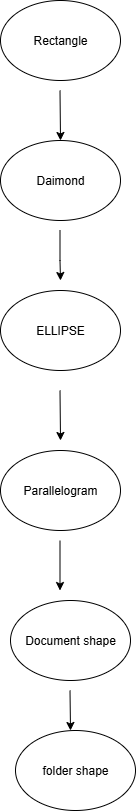

The diagram above was exported from draw.io. Its source (the exported page's mxGraphModel, read from the mxfile embedded in the PNG):
<mxGraphModel dx="1042" dy="562" grid="1" gridSize="10" guides="1" tooltips="1" connect="1" arrows="1" fold="1" page="1" pageScale="1" pageWidth="850" pageHeight="1100" math="0" shadow="0">
  <root>
    <mxCell id="0" />
    <mxCell id="1" parent="0" />
    <mxCell id="SdUvVHn6Y6IxPMb7m4or-2" value="" style="endArrow=classic;html=1;rounded=0;" edge="1" parent="1">
      <mxGeometry width="50" height="50" relative="1" as="geometry">
        <mxPoint x="409.5" y="100" as="sourcePoint" />
        <mxPoint x="410" y="150" as="targetPoint" />
      </mxGeometry>
    </mxCell>
    <mxCell id="SdUvVHn6Y6IxPMb7m4or-4" value="" style="endArrow=classic;html=1;rounded=0;" edge="1" parent="1">
      <mxGeometry width="50" height="50" relative="1" as="geometry">
        <mxPoint x="409.5" y="240" as="sourcePoint" />
        <mxPoint x="410" y="290" as="targetPoint" />
        <Array as="points">
          <mxPoint x="409.5" y="270" />
        </Array>
      </mxGeometry>
    </mxCell>
    <mxCell id="SdUvVHn6Y6IxPMb7m4or-6" value="Rectangle" style="ellipse;whiteSpace=wrap;html=1;" vertex="1" parent="1">
      <mxGeometry x="350" y="10" width="120" height="80" as="geometry" />
    </mxCell>
    <mxCell id="SdUvVHn6Y6IxPMb7m4or-8" value="Daimond" style="ellipse;whiteSpace=wrap;html=1;" vertex="1" parent="1">
      <mxGeometry x="350" y="150" width="120" height="80" as="geometry" />
    </mxCell>
    <mxCell id="SdUvVHn6Y6IxPMb7m4or-9" value="ELLIPSE" style="ellipse;whiteSpace=wrap;html=1;" vertex="1" parent="1">
      <mxGeometry x="350" y="300" width="120" height="80" as="geometry" />
    </mxCell>
    <mxCell id="SdUvVHn6Y6IxPMb7m4or-11" value="" style="endArrow=classic;html=1;rounded=0;" edge="1" parent="1">
      <mxGeometry width="50" height="50" relative="1" as="geometry">
        <mxPoint x="409.5" y="400" as="sourcePoint" />
        <mxPoint x="410" y="450" as="targetPoint" />
      </mxGeometry>
    </mxCell>
    <mxCell id="SdUvVHn6Y6IxPMb7m4or-12" value="Parallelogram" style="ellipse;whiteSpace=wrap;html=1;" vertex="1" parent="1">
      <mxGeometry x="350" y="460" width="120" height="80" as="geometry" />
    </mxCell>
    <mxCell id="SdUvVHn6Y6IxPMb7m4or-13" value="Document shape" style="ellipse;whiteSpace=wrap;html=1;" vertex="1" parent="1">
      <mxGeometry x="360" y="610" width="120" height="80" as="geometry" />
    </mxCell>
    <mxCell id="SdUvVHn6Y6IxPMb7m4or-14" value="" style="endArrow=classic;html=1;rounded=0;" edge="1" parent="1">
      <mxGeometry width="50" height="50" relative="1" as="geometry">
        <mxPoint x="409.5" y="550" as="sourcePoint" />
        <mxPoint x="409.5" y="600" as="targetPoint" />
      </mxGeometry>
    </mxCell>
    <mxCell id="SdUvVHn6Y6IxPMb7m4or-15" value="folder shape" style="ellipse;whiteSpace=wrap;html=1;" vertex="1" parent="1">
      <mxGeometry x="365" y="740" width="120" height="80" as="geometry" />
    </mxCell>
    <mxCell id="SdUvVHn6Y6IxPMb7m4or-18" value="" style="endArrow=classic;html=1;rounded=0;" edge="1" parent="1">
      <mxGeometry width="50" height="50" relative="1" as="geometry">
        <mxPoint x="419.5" y="700" as="sourcePoint" />
        <mxPoint x="420" y="740" as="targetPoint" />
      </mxGeometry>
    </mxCell>
  </root>
</mxGraphModel>